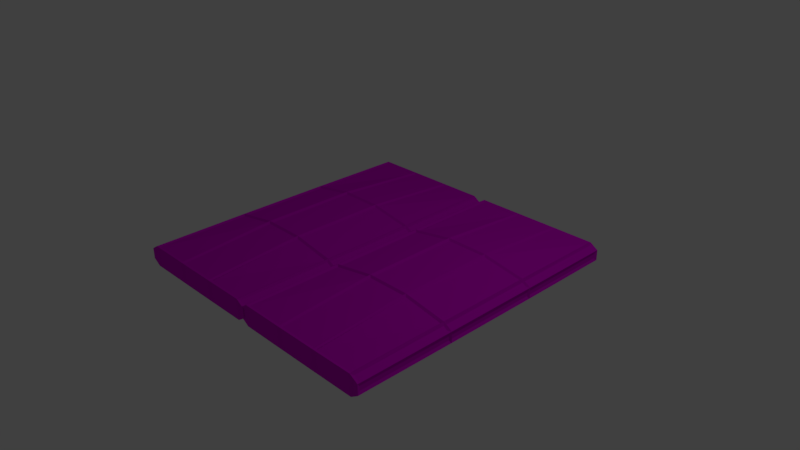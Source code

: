 # Source: Hatch.blend  (saved by Blender 2.78.0; exported with 4.5.12 LTS)
import bpy
from mathutils import Matrix  # noqa: F401  (used for matrix-valued properties, if any)

bpy.ops.wm.read_factory_settings(use_empty=True)
scene = bpy.context.scene
scene.name = 'Scene'

# ---- collections
col_collection_1 = bpy.data.collections.new('Collection 1'); scene.collection.children.link(col_collection_1)

# ---- materials (node trees are filled in below, after node groups)
mat_hatch = bpy.data.materials.new('Hatch')
mat_hatch.alpha_threshold = 0.0
mat_hatch.use_transparent_shadow = False
mat_hatch.diffuse_color = (0.7, 0.0, 0.7, 1.0)
mat_hatch.roughness = 0.5
mat_hatch.line_color = (0.0, 0.0, 0.0, 1.0)

# ---- material node trees

# ---- world
world_world = bpy.data.worlds.new('World'); scene.world = world_world
world_world.color = (0.05088, 0.05088, 0.05088)
world_world.use_sun_shadow = False
world_world.sun_shadow_jitter_overblur = 0.0
world_world.cycles.sampling_method = 'MANUAL'

# ---- cameras
cam_camera = bpy.data.cameras.new('Camera')
cam_camera.clip_end = 100.0
cam_camera.lens = 35.0
cam_camera.sensor_width = 32.0
cam_camera.sensor_height = 18.0
cam_camera.ortho_scale = 7.314
cam_camera.dof.focus_distance = 0.0
cam_camera.dof.aperture_fstop = 128.0

# ---- lights
light_lamp = bpy.data.lights.new('Lamp', 'POINT')
light_lamp.transmission_factor = 0.0
light_lamp.cutoff_distance = 30.0
light_lamp.energy = 100.0
light_lamp.shadow_buffer_clip_start = 1.001
light_lamp.shadow_soft_size = 0.1
light_lamp.shadow_maximum_resolution = 0.006
light_lamp.use_absolute_resolution = True

# ---- meshes
me_cube_001 = bpy.data.meshes.new('Cube.001')
me_cube_001.from_pydata([(0.1, -2.0, -0.125), (0.1, 2.0, -0.125), (0.1, -2.0, 0.125), (0.1, 2.0, 0.125), (1.9, 2.0, -0.125), (1.9, -2.0, -0.125), (1.9, 2.0, 0.125), (1.9, -2.0, 0.125), (2.0, 2.0, -0.0625), (2.0, 2.0, 0.0625), (2.0, -2.0, 0.0625), (2.0, -2.0, -0.0625), (-2.384e-07, -2.0, -0.0625), (7.153e-07, 2.0, -0.0625), (-7.153e-07, -2.0, 0.0625), (1.192e-07, 2.0, 0.0625), (0.1, -0.6667, -0.125), (0.1, 0.6667, -0.125), (0.1, -0.6667, 0.125), (0.1, 0.6667, 0.125), (1.9, 0.6667, 0.125), (1.9, -0.6667, 0.125), (1.9, -0.6667, -0.125), (1.9, 0.6667, -0.125), (2.0, 0.6667, 0.0625), (2.0, -0.6667, 0.0625), (2.0, -0.6667, -0.0625), (2.0, 0.6667, -0.0625), (7.947e-08, -0.6667, -0.0625), (3.974e-07, 0.6667, -0.0625), (-4.371e-07, -0.6667, 0.0625), (-1.589e-07, 0.6667, 0.0625), (1.3, 2.0, -0.125), (0.7, 2.0, -0.125), (1.3, -2.0, -0.125), (0.7, -2.0, -0.125), (1.3, 2.0, 0.125), (0.7, 2.0, 0.125), (1.3, -2.0, 0.125), (0.7, -2.0, 0.125), (0.7, 0.6667, 0.225), (1.3, 0.6667, 0.225), (0.7, -0.6667, 0.225), (1.3, -0.6667, 0.225), (1.3, 0.6667, -0.225), (0.7, 0.6667, -0.225), (1.3, -0.6667, -0.225), (0.7, -0.6667, -0.225)], [], [(47, 35, 0, 16), (42, 18, 2, 39), (35, 39, 2, 0), (3, 1, 13, 15), (37, 33, 1, 3), (23, 4, 8, 27), (26, 25, 10, 11), (7, 5, 11, 10), (21, 7, 10, 25), (4, 6, 9, 8), (29, 31, 15, 13), (16, 0, 12, 28), (19, 3, 15, 31), (0, 2, 14, 12), (2, 18, 30, 14), (18, 19, 31, 30), (1, 17, 29, 13), (17, 16, 28, 29), (12, 14, 30, 28), (28, 30, 31, 29), (6, 20, 24, 9), (20, 21, 25, 24), (8, 9, 24, 27), (27, 24, 25, 26), (5, 22, 26, 11), (22, 23, 27, 26), (37, 3, 19, 40), (40, 19, 18, 42), (33, 45, 17, 1), (45, 47, 16, 17), (23, 22, 46, 44), (44, 46, 47, 45), (4, 23, 44, 32), (32, 44, 45, 33), (20, 41, 43, 21), (41, 40, 42, 43), (6, 36, 41, 20), (36, 37, 40, 41), (6, 4, 32, 36), (36, 32, 33, 37), (5, 7, 38, 34), (34, 38, 39, 35), (21, 43, 38, 7), (43, 42, 39, 38), (22, 5, 34, 46), (46, 34, 35, 47)])
me_cube_001.materials.append(mat_hatch)
me_cube_001.use_remesh_preserve_volume = False
me_cube_001.use_remesh_preserve_attributes = False
me_cube_001.use_mirror_vertex_groups = False
me_cube_001.update()
me_cube = bpy.data.meshes.new('Cube')
me_cube.from_pydata([(-0.1, 2.0, -0.125), (-0.1, -2.0, -0.125), (-0.09999, 2.0, 0.125), (-0.1, -2.0, 0.125), (-1.9, 2.0, -0.125), (-1.9, -2.0, -0.125), (-1.9, 2.0, 0.125), (-1.9, -2.0, 0.125), (-2.0, 2.0, -0.0625), (-2.0, 2.0, 0.0625), (-2.0, -2.0, 0.0625), (-2.0, -2.0, -0.0625), (4.172e-06, 2.0, -0.0625), (4.172e-06, -2.0, -0.0625), (5.126e-06, 2.0, 0.0625), (2.861e-06, -2.0, 0.0625), (-0.7, 2.0, -0.125), (-1.3, 2.0, -0.125), (-0.7, -2.0, -0.125), (-1.3, -2.0, -0.125), (-0.7, 2.0, 0.125), (-1.3, 2.0, 0.125), (-0.7, -2.0, 0.125), (-1.3, -2.0, 0.125), (-0.1, 0.6667, -0.125), (-0.1, -0.6667, -0.125), (-0.1, 0.6667, 0.125), (-0.1, -0.6667, 0.125), (-1.9, 0.6667, 0.125), (-1.9, -0.6667, 0.125), (-1.9, -0.6667, -0.125), (-1.9, 0.6667, -0.125), (-2.0, 0.6667, 0.0625), (-2.0, -0.6667, 0.0625), (-2.0, -0.6667, -0.0625), (-2.0, 0.6667, -0.0625), (4.172e-06, 0.6667, -0.0625), (4.172e-06, -0.6667, -0.0625), (4.371e-06, 0.6667, 0.0625), (3.616e-06, -0.6667, 0.0625), (-0.7, -0.6667, -0.225), (-0.7, 0.6667, -0.225), (-1.3, -0.6667, -0.225), (-1.3, 0.6667, -0.225), (-0.7, 0.6667, 0.225), (-0.7, -0.6667, 0.225), (-1.3, 0.6667, 0.225), (-1.3, -0.6667, 0.225)], [], [(3, 1, 13, 15), (21, 17, 4, 6), (19, 23, 7, 5), (47, 29, 7, 23), (42, 19, 5, 30), (30, 5, 11, 34), (34, 11, 10, 33), (5, 7, 10, 11), (28, 6, 9, 32), (6, 4, 8, 9), (37, 39, 15, 13), (24, 0, 12, 36), (27, 3, 15, 39), (0, 2, 14, 12), (25, 1, 18, 40), (40, 18, 19, 42), (27, 45, 22, 3), (45, 47, 23, 22), (1, 3, 22, 18), (18, 22, 23, 19), (2, 0, 16, 20), (20, 16, 17, 21), (20, 21, 46, 44), (44, 46, 47, 45), (2, 20, 44, 26), (26, 44, 45, 27), (16, 41, 43, 17), (41, 40, 42, 43), (0, 24, 41, 16), (24, 25, 40, 41), (2, 26, 38, 14), (26, 27, 39, 38), (1, 25, 37, 13), (25, 24, 36, 37), (12, 14, 38, 36), (36, 38, 39, 37), (7, 29, 33, 10), (29, 28, 32, 33), (8, 35, 32, 9), (35, 34, 33, 32), (4, 31, 35, 8), (31, 30, 34, 35), (17, 43, 31, 4), (43, 42, 30, 31), (21, 6, 28, 46), (46, 28, 29, 47)])
me_cube.materials.append(mat_hatch)
me_cube.use_remesh_preserve_volume = False
me_cube.use_remesh_preserve_attributes = False
me_cube.use_mirror_vertex_groups = False
me_cube.update()

# ---- objects
ob_hatch_2 = bpy.data.objects.new('Hatch 2', me_cube_001)
ob_hatch = bpy.data.objects.new('Hatch', me_cube)
ob_lamp = bpy.data.objects.new('Lamp', light_lamp)
ob_camera = bpy.data.objects.new('Camera', cam_camera)

# ---- transforms, parenting, visibility, modifiers, constraints
ob_hatch_2.location = (-2.0, 0.0, 0.0)
ob_hatch_2.lock_rotations_4d = False
ob_hatch_2.empty_display_type = 'ARROWS'
ob_hatch_2.lineart.crease_threshold = 0.0
_m = ob_hatch_2.modifiers.new('Wireframe', 'WIREFRAME')
_m.thickness = 0.05
_m.use_replace = False
ob_hatch.location = (2.0, 0.0, 0.0)
ob_hatch.lock_rotations_4d = False
ob_hatch.empty_display_type = 'ARROWS'
ob_hatch.lineart.crease_threshold = 0.0
_m = ob_hatch.modifiers.new('Wireframe', 'WIREFRAME')
_m.thickness = 0.05
_m.use_replace = False
ob_lamp.location = (4.076, 1.005, 5.904)
ob_lamp.rotation_euler = (0.6503, 0.05522, 1.866)
ob_lamp.lock_rotations_4d = False
ob_lamp.empty_display_type = 'ARROWS'
ob_lamp.color = (0.0, 0.0, 0.0, 0.0)
ob_lamp.lineart.crease_threshold = 0.0
ob_camera.location = (7.481, -6.508, 5.344)
ob_camera.rotation_euler = (1.109, 0.01082, 0.8149)
ob_camera.lock_rotations_4d = False
ob_camera.empty_display_type = 'ARROWS'
ob_camera.color = (0.0, 0.0, 0.0, 0.0)
ob_camera.display_type = 'WIRE'
ob_camera.lineart.crease_threshold = 0.0

# ---- collection membership
col_collection_1.objects.link(ob_hatch_2)
col_collection_1.objects.link(ob_hatch)
col_collection_1.objects.link(ob_lamp)
col_collection_1.objects.link(ob_camera)

# ---- scene / render settings (as saved in the file)
scene.camera = ob_camera
scene.frame_start = 1; scene.frame_end = 60; scene.frame_set(1)
scene.render.engine = 'BLENDER_EEVEE_NEXT'
scene.render.resolution_percentage = 50
scene.render.dither_intensity = 0.0
scene.cycles.use_denoising = False
scene.cycles.samples = 128
scene.cycles.sampling_pattern = 'TABULATED_SOBOL'
scene.cycles.light_sampling_threshold = 0.0
scene.cycles.use_adaptive_sampling = False
scene.cycles.use_light_tree = False
scene.cycles.blur_glossy = 0.0
scene.cycles.sample_clamp_indirect = 0.0
scene.view_settings.view_transform = 'Standard'
bpy.context.view_layer.update()
